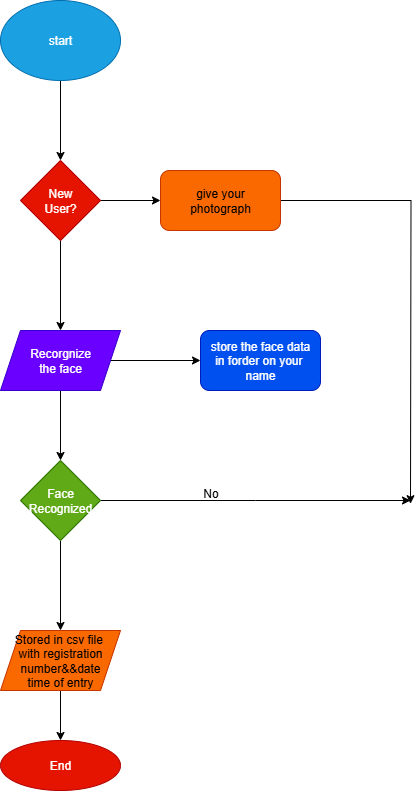

The diagram above was exported from draw.io. Its source (the exported page's mxGraphModel, read from the mxfile embedded in the PNG):
<mxGraphModel dx="1042" dy="527" grid="1" gridSize="10" guides="1" tooltips="1" connect="1" arrows="1" fold="1" page="1" pageScale="1" pageWidth="827" pageHeight="1169" math="0" shadow="0">
  <root>
    <mxCell id="0" />
    <mxCell id="1" parent="0" />
    <mxCell id="-i97A1HHTORU0hnipRQe-7" value="" style="edgeStyle=orthogonalEdgeStyle;rounded=0;orthogonalLoop=1;jettySize=auto;html=1;" edge="1" parent="1" source="-i97A1HHTORU0hnipRQe-2" target="-i97A1HHTORU0hnipRQe-6">
      <mxGeometry relative="1" as="geometry" />
    </mxCell>
    <mxCell id="-i97A1HHTORU0hnipRQe-2" value="start" style="ellipse;whiteSpace=wrap;html=1;fillColor=#1ba1e2;fontColor=#ffffff;strokeColor=#006EAF;" vertex="1" parent="1">
      <mxGeometry x="350" y="240" width="120" height="80" as="geometry" />
    </mxCell>
    <mxCell id="-i97A1HHTORU0hnipRQe-9" value="" style="edgeStyle=orthogonalEdgeStyle;rounded=0;orthogonalLoop=1;jettySize=auto;html=1;" edge="1" parent="1" source="-i97A1HHTORU0hnipRQe-6" target="-i97A1HHTORU0hnipRQe-8">
      <mxGeometry relative="1" as="geometry" />
    </mxCell>
    <mxCell id="-i97A1HHTORU0hnipRQe-31" value="" style="edgeStyle=orthogonalEdgeStyle;rounded=0;orthogonalLoop=1;jettySize=auto;html=1;" edge="1" parent="1" source="-i97A1HHTORU0hnipRQe-6" target="-i97A1HHTORU0hnipRQe-30">
      <mxGeometry relative="1" as="geometry" />
    </mxCell>
    <mxCell id="-i97A1HHTORU0hnipRQe-6" value="New&lt;div&gt;User?&lt;/div&gt;" style="rhombus;whiteSpace=wrap;html=1;fillColor=#e51400;fontColor=#ffffff;strokeColor=light-dark(#B20000, #b30000);" vertex="1" parent="1">
      <mxGeometry x="370" y="400" width="80" height="80" as="geometry" />
    </mxCell>
    <mxCell id="-i97A1HHTORU0hnipRQe-11" value="" style="edgeStyle=orthogonalEdgeStyle;rounded=0;orthogonalLoop=1;jettySize=auto;html=1;" edge="1" parent="1" source="-i97A1HHTORU0hnipRQe-8" target="-i97A1HHTORU0hnipRQe-10">
      <mxGeometry relative="1" as="geometry" />
    </mxCell>
    <mxCell id="-i97A1HHTORU0hnipRQe-17" value="" style="edgeStyle=orthogonalEdgeStyle;rounded=0;orthogonalLoop=1;jettySize=auto;html=1;" edge="1" parent="1" source="-i97A1HHTORU0hnipRQe-8" target="-i97A1HHTORU0hnipRQe-16">
      <mxGeometry relative="1" as="geometry" />
    </mxCell>
    <mxCell id="-i97A1HHTORU0hnipRQe-8" value="Recorgnize&lt;div&gt;the face&lt;/div&gt;" style="shape=parallelogram;perimeter=parallelogramPerimeter;whiteSpace=wrap;html=1;fixedSize=1;fillColor=#6a00ff;fontColor=#ffffff;strokeColor=#3700CC;" vertex="1" parent="1">
      <mxGeometry x="350" y="570" width="120" height="60" as="geometry" />
    </mxCell>
    <mxCell id="-i97A1HHTORU0hnipRQe-15" value="" style="edgeStyle=orthogonalEdgeStyle;rounded=0;orthogonalLoop=1;jettySize=auto;html=1;" edge="1" parent="1" source="-i97A1HHTORU0hnipRQe-10" target="-i97A1HHTORU0hnipRQe-14">
      <mxGeometry relative="1" as="geometry" />
    </mxCell>
    <mxCell id="-i97A1HHTORU0hnipRQe-29" style="edgeStyle=orthogonalEdgeStyle;rounded=0;orthogonalLoop=1;jettySize=auto;html=1;" edge="1" parent="1" source="-i97A1HHTORU0hnipRQe-10">
      <mxGeometry relative="1" as="geometry">
        <mxPoint x="760" y="740" as="targetPoint" />
      </mxGeometry>
    </mxCell>
    <mxCell id="-i97A1HHTORU0hnipRQe-10" value="Face&lt;div&gt;Recognized&lt;/div&gt;" style="rhombus;whiteSpace=wrap;html=1;fillColor=#60a917;fontColor=#ffffff;strokeColor=#2D7600;" vertex="1" parent="1">
      <mxGeometry x="370" y="700" width="80" height="80" as="geometry" />
    </mxCell>
    <mxCell id="-i97A1HHTORU0hnipRQe-22" style="edgeStyle=orthogonalEdgeStyle;rounded=0;orthogonalLoop=1;jettySize=auto;html=1;" edge="1" parent="1" source="-i97A1HHTORU0hnipRQe-14" target="-i97A1HHTORU0hnipRQe-23">
      <mxGeometry relative="1" as="geometry">
        <mxPoint x="410" y="990" as="targetPoint" />
      </mxGeometry>
    </mxCell>
    <mxCell id="-i97A1HHTORU0hnipRQe-14" value="Stored in csv file&amp;nbsp;&lt;div&gt;with registration&lt;/div&gt;&lt;div&gt;number&amp;amp;&amp;amp;date&lt;/div&gt;&lt;div&gt;time of entry&lt;/div&gt;" style="shape=parallelogram;perimeter=parallelogramPerimeter;whiteSpace=wrap;html=1;fixedSize=1;fillColor=#fa6800;fontColor=#000000;strokeColor=#C73500;" vertex="1" parent="1">
      <mxGeometry x="350" y="870" width="120" height="60" as="geometry" />
    </mxCell>
    <mxCell id="-i97A1HHTORU0hnipRQe-16" value="store the face data&lt;div&gt;in forder on your&amp;nbsp;&lt;/div&gt;&lt;div&gt;name&lt;/div&gt;" style="rounded=1;whiteSpace=wrap;html=1;fillColor=#0050ef;fontColor=#ffffff;strokeColor=#001DBC;" vertex="1" parent="1">
      <mxGeometry x="550" y="570" width="120" height="60" as="geometry" />
    </mxCell>
    <mxCell id="-i97A1HHTORU0hnipRQe-23" value="End" style="ellipse;whiteSpace=wrap;html=1;fillColor=#e51400;fontColor=#ffffff;strokeColor=#B20000;" vertex="1" parent="1">
      <mxGeometry x="350" y="980" width="120" height="50" as="geometry" />
    </mxCell>
    <mxCell id="-i97A1HHTORU0hnipRQe-32" style="edgeStyle=orthogonalEdgeStyle;rounded=0;orthogonalLoop=1;jettySize=auto;html=1;" edge="1" parent="1" source="-i97A1HHTORU0hnipRQe-30">
      <mxGeometry relative="1" as="geometry">
        <mxPoint x="760" y="743.2000122070312" as="targetPoint" />
      </mxGeometry>
    </mxCell>
    <mxCell id="-i97A1HHTORU0hnipRQe-30" value="give your&lt;div&gt;photograph&lt;/div&gt;" style="rounded=1;whiteSpace=wrap;html=1;fillColor=#fa6800;strokeColor=#C73500;fontColor=#000000;" vertex="1" parent="1">
      <mxGeometry x="510" y="410" width="120" height="60" as="geometry" />
    </mxCell>
    <mxCell id="-i97A1HHTORU0hnipRQe-33" value="No" style="text;html=1;align=center;verticalAlign=middle;resizable=0;points=[];autosize=1;strokeColor=none;fillColor=none;" vertex="1" parent="1">
      <mxGeometry x="540" y="718" width="40" height="30" as="geometry" />
    </mxCell>
  </root>
</mxGraphModel>